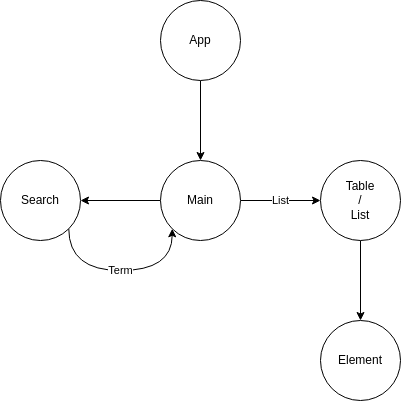

The diagram above was exported from draw.io. Its source (the exported page's mxGraphModel, read from the mxfile embedded in the PNG):
<mxGraphModel dx="1434" dy="874" grid="1" gridSize="10" guides="1" tooltips="1" connect="1" arrows="1" fold="1" page="1" pageScale="1" pageWidth="850" pageHeight="1100" math="0" shadow="0">
  <root>
    <mxCell id="0" />
    <mxCell id="1" parent="0" />
    <mxCell id="VhtkH76wqLQTEhElUUt3-7" value="" style="edgeStyle=orthogonalEdgeStyle;rounded=0;orthogonalLoop=1;jettySize=auto;html=1;" edge="1" parent="1" source="VhtkH76wqLQTEhElUUt3-1" target="VhtkH76wqLQTEhElUUt3-6">
      <mxGeometry relative="1" as="geometry" />
    </mxCell>
    <mxCell id="VhtkH76wqLQTEhElUUt3-1" value="App" style="ellipse;whiteSpace=wrap;html=1;" vertex="1" parent="1">
      <mxGeometry x="290" y="40" width="80" height="80" as="geometry" />
    </mxCell>
    <mxCell id="VhtkH76wqLQTEhElUUt3-9" value="" style="edgeStyle=orthogonalEdgeStyle;rounded=0;orthogonalLoop=1;jettySize=auto;html=1;" edge="1" parent="1" source="VhtkH76wqLQTEhElUUt3-6" target="VhtkH76wqLQTEhElUUt3-8">
      <mxGeometry relative="1" as="geometry" />
    </mxCell>
    <mxCell id="VhtkH76wqLQTEhElUUt3-11" value="List" style="edgeStyle=orthogonalEdgeStyle;rounded=0;orthogonalLoop=1;jettySize=auto;html=1;" edge="1" parent="1" source="VhtkH76wqLQTEhElUUt3-6" target="VhtkH76wqLQTEhElUUt3-10">
      <mxGeometry relative="1" as="geometry" />
    </mxCell>
    <mxCell id="VhtkH76wqLQTEhElUUt3-6" value="Main" style="ellipse;whiteSpace=wrap;html=1;" vertex="1" parent="1">
      <mxGeometry x="290" y="200" width="80" height="80" as="geometry" />
    </mxCell>
    <mxCell id="VhtkH76wqLQTEhElUUt3-14" value="Term" style="edgeStyle=orthogonalEdgeStyle;rounded=0;orthogonalLoop=1;jettySize=auto;html=1;exitX=1;exitY=1;exitDx=0;exitDy=0;entryX=0;entryY=1;entryDx=0;entryDy=0;curved=1;" edge="1" parent="1" source="VhtkH76wqLQTEhElUUt3-8" target="VhtkH76wqLQTEhElUUt3-6">
      <mxGeometry relative="1" as="geometry">
        <Array as="points">
          <mxPoint x="198" y="310" />
          <mxPoint x="302" y="310" />
        </Array>
      </mxGeometry>
    </mxCell>
    <mxCell id="VhtkH76wqLQTEhElUUt3-8" value="Search" style="ellipse;whiteSpace=wrap;html=1;" vertex="1" parent="1">
      <mxGeometry x="130" y="200" width="80" height="80" as="geometry" />
    </mxCell>
    <mxCell id="VhtkH76wqLQTEhElUUt3-13" value="" style="edgeStyle=orthogonalEdgeStyle;rounded=0;orthogonalLoop=1;jettySize=auto;html=1;" edge="1" parent="1" source="VhtkH76wqLQTEhElUUt3-10" target="VhtkH76wqLQTEhElUUt3-12">
      <mxGeometry relative="1" as="geometry" />
    </mxCell>
    <mxCell id="VhtkH76wqLQTEhElUUt3-10" value="Table &lt;br&gt;/&lt;br&gt;List" style="ellipse;whiteSpace=wrap;html=1;" vertex="1" parent="1">
      <mxGeometry x="450" y="200" width="80" height="80" as="geometry" />
    </mxCell>
    <mxCell id="VhtkH76wqLQTEhElUUt3-12" value="Element" style="ellipse;whiteSpace=wrap;html=1;" vertex="1" parent="1">
      <mxGeometry x="450" y="360" width="80" height="80" as="geometry" />
    </mxCell>
  </root>
</mxGraphModel>